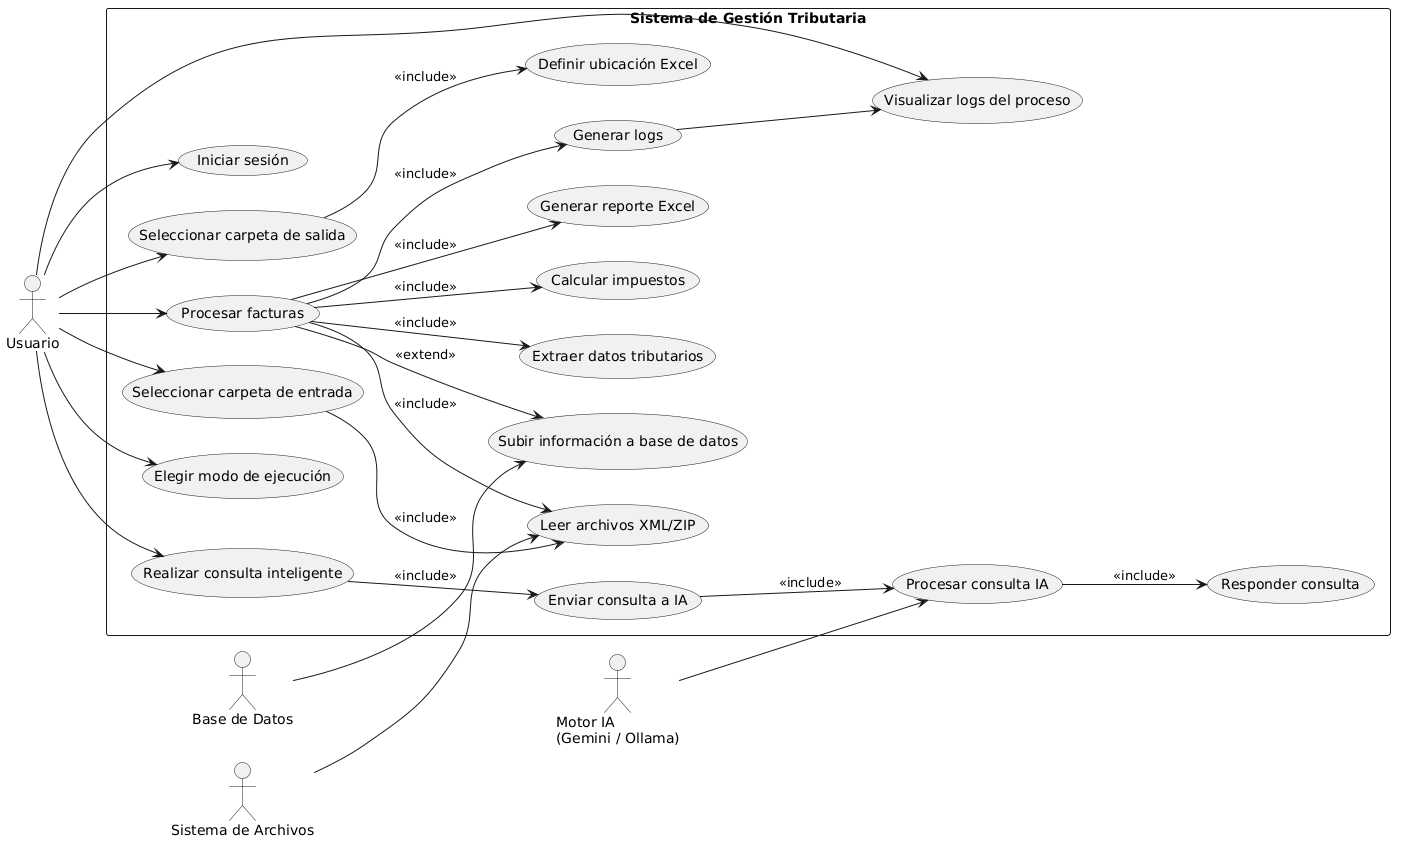

The diagram above was rendered by PlantUML. Its source (embedded in the PNG):
@startuml
left to right direction

actor Usuario
actor "Sistema de Archivos" as FS
actor "Motor IA\n(Gemini / Ollama)" as IA
actor "Base de Datos" as DB

rectangle "Sistema de Gestión Tributaria" {

  ' --- AUTENTICACIÓN ---
  Usuario --> (Iniciar sesión)

  ' --- CONFIGURACIÓN ---
  Usuario --> (Seleccionar carpeta de entrada)
  Usuario --> (Seleccionar carpeta de salida)
  Usuario --> (Elegir modo de ejecución)

  (Seleccionar carpeta de entrada) --> (Leer archivos XML/ZIP) : <<include>>
  (Seleccionar carpeta de salida) --> (Definir ubicación Excel) : <<include>>

  FS --> (Leer archivos XML/ZIP)

  ' --- PROCESAMIENTO ---
  Usuario --> (Procesar facturas)

  (Procesar facturas) --> (Leer archivos XML/ZIP) : <<include>>
  (Procesar facturas) --> (Extraer datos tributarios) : <<include>>
  (Procesar facturas) --> (Calcular impuestos) : <<include>>
  (Procesar facturas) --> (Generar reporte Excel) : <<include>>

  (Procesar facturas) --> (Subir información a base de datos) : <<extend>>

  DB --> (Subir información a base de datos)

  ' --- LOGS ---
  Usuario --> (Visualizar logs del proceso)
  (Procesar facturas) --> (Generar logs) : <<include>>
  (Generar logs) --> (Visualizar logs del proceso)

  ' --- IA ---
  Usuario --> (Realizar consulta inteligente)

  (Realizar consulta inteligente) --> (Enviar consulta a IA) : <<include>>
  (Enviar consulta a IA) --> (Procesar consulta IA) : <<include>>
  (Procesar consulta IA) --> (Responder consulta) : <<include>>

  IA --> (Procesar consulta IA)
}
@enduml